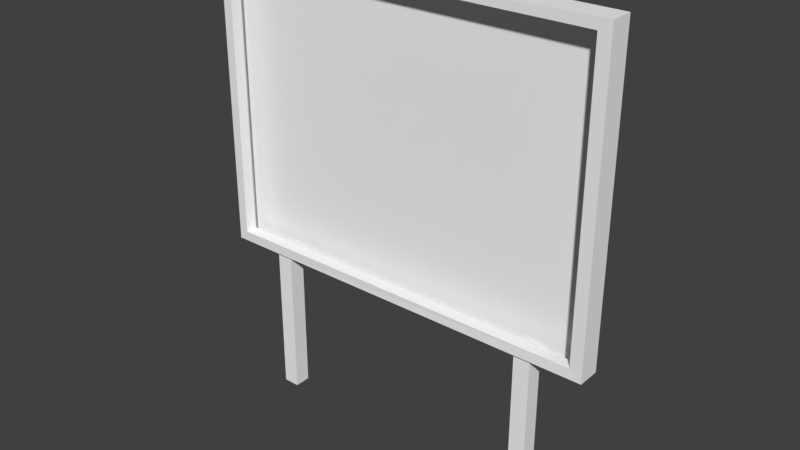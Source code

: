 # Source: billboard3.blend  (saved by Blender 2.78.0; exported with 4.5.12 LTS)
import bpy
from mathutils import Matrix  # noqa: F401  (used for matrix-valued properties, if any)

bpy.ops.wm.read_factory_settings(use_empty=True)
scene = bpy.context.scene
scene.name = 'Scene'

# ---- collections
col_collection_1 = bpy.data.collections.new('Collection 1'); scene.collection.children.link(col_collection_1)

# ---- materials (node trees are filled in below, after node groups)
mat_02___default = bpy.data.materials.new('02 - Default')
mat_02___default.alpha_threshold = 0.0
mat_02___default.use_transparent_shadow = False
mat_02___default.diffuse_color = (0.9216, 0.9216, 0.9216, 1.0)
mat_02___default.specular_color = (0.898, 0.898, 0.898)
mat_02___default.roughness = 0.5

# ---- material node trees

# ---- world
world_world = bpy.data.worlds.new('World'); scene.world = world_world
world_world.color = (0.05088, 0.05088, 0.05088)
world_world.use_sun_shadow = False
world_world.sun_shadow_jitter_overblur = 0.0
world_world.cycles.sampling_method = 'MANUAL'

# ---- meshes
me_box01_001 = bpy.data.meshes.new('Box01.001')
me_box01_001.from_pydata([(-5.834, 0.3974, -0.9836), (6.651, 0.3974, -0.9836), (-5.834, 0.3974, 8.489), (6.651, 0.3974, 8.489)], [], [(0, 2, 3), (0, 3, 1)])
_uv = me_box01_001.uv_layers.new(name='UVMap')
_uv.uv.foreach_set('vector', [1.0, 0.0, 1.0, 1.0, 0.0, 1.0, 1.0, 0.0, 0.0, 1.0, 0.0, 0.0])
me_box01_001.materials.append(mat_02___default)
me_box01_001.use_remesh_preserve_volume = False
me_box01_001.use_remesh_preserve_attributes = False
me_box01_001.use_mirror_vertex_groups = False
me_box01_001.update()
me_box01 = bpy.data.meshes.new('Box01')
me_box01.from_pydata([(-5.834, 0.3974, -0.9836), (6.651, 0.3974, -0.9836), (-5.834, -0.3144, -0.9836), (6.651, -0.3144, -0.9836), (-5.834, -0.3144, 8.489), (6.651, -0.3144, 8.489), (-5.52, -0.3256, -0.6667), (6.271, -0.3039, -0.6667), (-5.52, -0.3256, 8.168), (6.271, -0.3039, 8.168), (-5.52, 0.04151, -0.6667), (6.242, 0.04151, -0.6667), (-5.52, 0.04151, 8.168), (6.242, 0.04151, 8.168), (4.521, -0.2154, -5.759), (5.031, -0.2154, -5.759), (4.521, 0.2947, -5.759), (5.031, 0.2947, -5.759), (4.521, -0.2154, -0.828), (5.031, -0.2154, -0.828), (4.521, 0.2947, -0.828), (5.031, 0.2947, -0.828), (-4.251, -0.2154, -5.759), (-3.741, -0.2154, -5.759), (-4.251, 0.2947, -5.759), (-3.741, 0.2947, -5.759), (-4.251, -0.2154, -0.828), (-3.741, -0.2154, -0.828), (-4.251, 0.2947, -0.828), (-3.741, 0.2947, -0.828), (-5.834, 0.3974, -0.9836), (6.651, 0.3974, -0.9836), (-5.834, 0.3974, -0.9836), (6.651, 0.3974, 8.489), (6.651, -0.3144, -0.9836), (6.651, 0.3974, 8.489), (-5.834, 0.3974, 8.489), (6.651, -0.3144, 8.489), (6.651, 0.3974, 8.489), (-5.834, 0.3974, 8.489), (-5.834, -0.3144, -0.9836), (-5.834, -0.3144, -0.9836), (-5.834, -0.3144, 8.489), (-5.834, 0.3974, 8.489), (-5.834, -0.3144, -0.9836), (6.651, -0.3144, -0.9836), (-5.834, -0.3144, -0.9836), (6.651, -0.3144, -0.9836), (6.651, -0.3144, -0.9836), (-5.834, -0.3144, 8.489), (-5.834, -0.3144, 8.489), (-5.834, -0.3144, -0.9836), (-5.834, -0.3144, 8.489), (5.031, -0.2154, -5.759), (5.031, -0.2154, -0.828), (5.031, -0.2154, -5.759), (5.031, 0.2947, -5.759), (5.031, 0.2947, -0.828), (5.031, 0.2947, -5.759), (4.521, 0.2947, -5.759), (4.521, -0.2154, -5.759), (4.521, -0.2154, -0.828), (4.521, -0.2154, -0.828), (4.521, 0.2947, -0.828), (4.521, 0.2947, -5.759), (-3.741, -0.2154, -5.759), (-3.741, -0.2154, -0.828), (-3.741, -0.2154, -5.759), (-3.741, 0.2947, -5.759), (-3.741, 0.2947, -0.828), (-3.741, 0.2947, -5.759), (-4.251, 0.2947, -5.759), (-4.251, -0.2154, -5.759), (-4.251, -0.2154, -0.828), (-4.251, -0.2154, -0.828), (-4.251, 0.2947, -0.828), (-4.251, 0.2947, -5.759)], [], [(30, 31, 3), (3, 2, 32), (1, 33, 5), (5, 34, 1), (35, 36, 4), (4, 37, 38), (39, 0, 40), (41, 42, 43), (44, 45, 7), (7, 6, 46), (47, 5, 9), (9, 7, 48), (5, 49, 8), (8, 9, 5), (50, 51, 6), (6, 8, 52), (6, 7, 11), (11, 10, 6), (7, 9, 13), (13, 11, 7), (9, 8, 12), (12, 13, 9), (8, 6, 10), (10, 12, 8), (14, 15, 19), (19, 18, 14), (53, 17, 21), (21, 54, 55), (56, 16, 20), (20, 57, 58), (59, 60, 61), (62, 63, 64), (22, 23, 27), (27, 26, 22), (65, 25, 29), (29, 66, 67), (68, 24, 28), (28, 69, 70), (71, 72, 73), (74, 75, 76)])
_uv = me_box01.uv_layers.new(name='UVMap')
_uv.uv.foreach_set('vector', [0.0, 0.0, 1.0, 0.0, 1.0, 1.0, 1.0, 1.0, 0.0, 1.0, 0.0, 0.0, 0.0, 0.0, 1.0, 0.0, 1.0, 1.0, 1.0, 1.0, 0.0, 1.0, 0.0, 0.0, 0.0, 0.0, 1.0, 0.0, 1.0, 1.0, 1.0, 1.0, 0.0, 1.0, 0.0, 0.0, 0.0, 0.0, 1.0, 0.0, 1.0, 1.0, 1.0, 1.0, 0.0, 1.0, 0.0, 0.0, 0.0, 0.0, 1.0, 0.0, 1.0, 0.0, 1.0, 0.0, 0.0, 0.0, 0.0, 0.0, 1.0, 0.0, 1.0, 1.0, 1.0, 1.0, 1.0, 1.0, 1.0, 0.0, 1.0, 0.0, 1.0, 1.0, 0.0, 1.0, 0.0, 1.0, 0.0, 1.0, 1.0, 1.0, 1.0, 1.0, 0.0, 1.0, 0.0, 0.0, 0.0, 0.0, 0.0, 0.0, 0.0, 1.0, 0.0, 1.0, 0.0, 0.0, 1.0, 0.0, 1.0, 0.0, 1.0, 0.0, 0.0, 0.0, 0.0, 0.0, 1.0, 0.0, 1.0, 1.0, 1.0, 1.0, 1.0, 1.0, 1.0, 0.0, 1.0, 0.0, 1.0, 1.0, 0.0, 1.0, 0.0, 1.0, 0.0, 1.0, 1.0, 1.0, 1.0, 1.0, 0.0, 1.0, 0.0, 0.0, 0.0, 0.0, 0.0, 0.0, 0.0, 1.0, 0.0, 1.0, 0.0, 0.0, 1.0, 0.0, 1.0, 1.0, 1.0, 1.0, 0.0, 1.0, 0.0, 0.0, 0.0, 0.0, 1.0, 0.0, 1.0, 1.0, 1.0, 1.0, 0.0, 1.0, 0.0, 0.0, 0.0, 0.0, 1.0, 0.0, 1.0, 1.0, 1.0, 1.0, 0.0, 1.0, 0.0, 0.0, 0.0, 0.0, 1.0, 0.0, 1.0, 1.0, 1.0, 1.0, 0.0, 1.0, 0.0, 0.0, 0.0, 0.0, 1.0, 0.0, 1.0, 1.0, 1.0, 1.0, 0.0, 1.0, 0.0, 0.0, 0.0, 0.0, 1.0, 0.0, 1.0, 1.0, 1.0, 1.0, 0.0, 1.0, 0.0, 0.0, 0.0, 0.0, 1.0, 0.0, 1.0, 1.0, 1.0, 1.0, 0.0, 1.0, 0.0, 0.0, 0.0, 0.0, 1.0, 0.0, 1.0, 1.0, 1.0, 1.0, 0.0, 1.0, 0.0, 0.0])
me_box01.materials.append(mat_02___default)
me_box01.use_remesh_preserve_volume = False
me_box01.use_remesh_preserve_attributes = False
me_box01.use_mirror_vertex_groups = False
me_box01.update()

# ---- objects
ob_screen = bpy.data.objects.new('Screen', me_box01_001)
ob_frame = bpy.data.objects.new('Frame', me_box01)

# ---- transforms, parenting, visibility, modifiers, constraints
ob_screen.location = (0.0, 0.0, 0.0)
ob_screen.scale = (0.1, 0.1, 0.1)
ob_screen.lineart.crease_threshold = 0.0
ob_frame.location = (0.0, 0.0, 0.0)
ob_frame.scale = (0.1, 0.1, 0.1)
ob_frame.lineart.crease_threshold = 0.0

# ---- collection membership
col_collection_1.objects.link(ob_screen)
col_collection_1.objects.link(ob_frame)

# ---- scene / render settings (as saved in the file)
scene.frame_start = 1; scene.frame_end = 250; scene.frame_set(1)
scene.render.engine = 'BLENDER_EEVEE_NEXT'
scene.render.resolution_percentage = 50
scene.render.dither_intensity = 0.0
scene.cycles.use_denoising = False
scene.cycles.samples = 128
scene.cycles.sampling_pattern = 'TABULATED_SOBOL'
scene.cycles.light_sampling_threshold = 0.0
scene.cycles.use_adaptive_sampling = False
scene.cycles.use_light_tree = False
scene.cycles.blur_glossy = 0.0
scene.cycles.sample_clamp_indirect = 0.0
scene.view_settings.view_transform = 'Standard'
bpy.context.view_layer.update()

# ---- added for rendering (the .blend has no active camera and no usable light): camera, sun
cam_auto = bpy.data.cameras.new('AutoCamera')
cam_auto.lens = 50.0
cam_auto.sensor_width = 36.0
cam_auto.clip_end = 1000.0
ob_auto_camera = bpy.data.objects.new('AutoCamera', cam_auto)
scene.collection.objects.link(ob_auto_camera)
ob_auto_camera.location = (1.79488, -2.10124, 1.53973)
ob_auto_camera.rotation_euler = (1.09748, -7.21219e-08, 0.694738)
scene.camera = ob_auto_camera
light_auto_sun = bpy.data.lights.new('AutoSun', 'SUN')
light_auto_sun.energy = 3.0
light_auto_sun.angle = 0.0523599
ob_auto_sun = bpy.data.objects.new('AutoSun', light_auto_sun)
scene.collection.objects.link(ob_auto_sun)
ob_auto_sun.rotation_euler = (0.872665, 0.174533, 0.523599)
bpy.context.view_layer.update()
